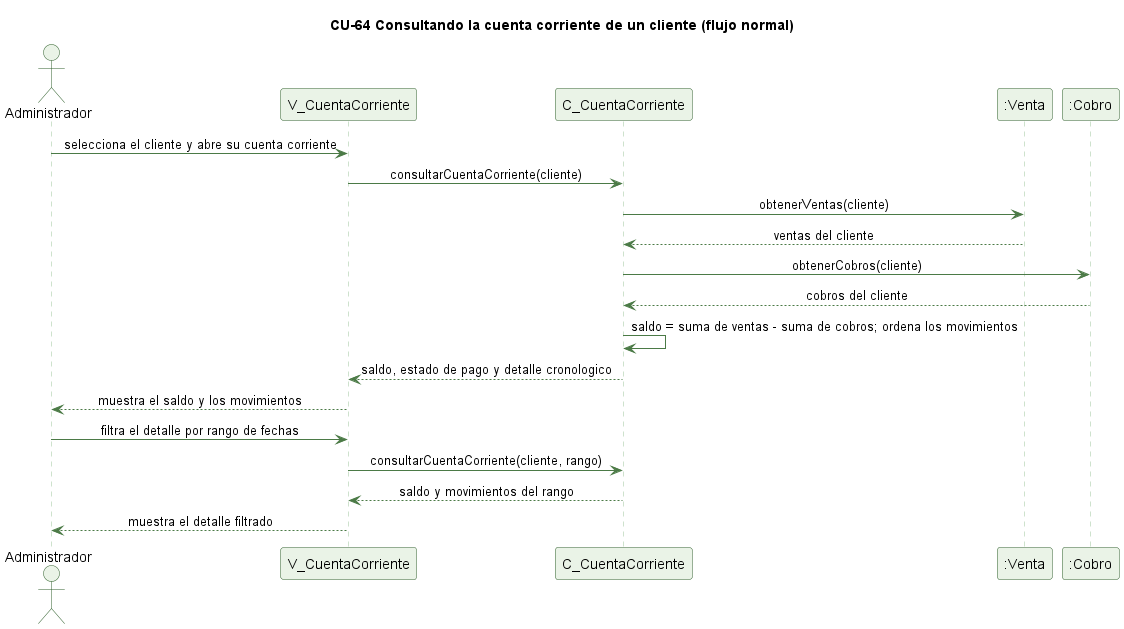

The diagram above was rendered by PlantUML. Its source (embedded in the PNG):
@startuml cu64-cuenta-corriente-normal
' CU-64 Consultando la cuenta corriente de un cliente - flujo normal
skinparam backgroundColor #FFFFFF
skinparam shadowing false
skinparam defaultFontName Helvetica
skinparam sequenceMessageAlign center
skinparam ParticipantBackgroundColor #EAF3E7
skinparam ParticipantBorderColor #2E5E2A
skinparam ActorBackgroundColor #EAF3E7
skinparam ActorBorderColor #2E5E2A
skinparam sequenceLifeLineBorderColor #9CC49A
skinparam ArrowColor #4B7A46

title CU-64 Consultando la cuenta corriente de un cliente (flujo normal)

actor Administrador
participant "V_CuentaCorriente" as V
participant "C_CuentaCorriente" as C
participant ":Venta" as VT
participant ":Cobro" as CB

Administrador -> V : selecciona el cliente y abre su cuenta corriente
V -> C : consultarCuentaCorriente(cliente)
C -> VT : obtenerVentas(cliente)
VT --> C : ventas del cliente
C -> CB : obtenerCobros(cliente)
CB --> C : cobros del cliente
C -> C : saldo = suma de ventas - suma de cobros; ordena los movimientos
C --> V : saldo, estado de pago y detalle cronologico
V --> Administrador : muestra el saldo y los movimientos
Administrador -> V : filtra el detalle por rango de fechas
V -> C : consultarCuentaCorriente(cliente, rango)
C --> V : saldo y movimientos del rango
V --> Administrador : muestra el detalle filtrado

@enduml